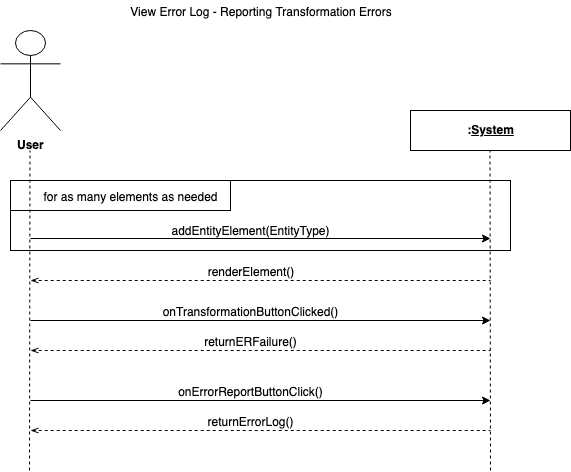

The diagram above was exported from draw.io. Its source (the exported page's mxGraphModel, read from the mxfile embedded in the PNG):
<mxGraphModel dx="928" dy="1263" grid="1" gridSize="10" guides="1" tooltips="1" connect="1" arrows="1" fold="1" page="1" pageScale="1" pageWidth="827" pageHeight="1169" math="0" shadow="0">
  <root>
    <mxCell id="0" />
    <mxCell id="1" parent="0" />
    <mxCell id="g0WuPuo7yrtHBxg9coGH-1" value="User" style="shape=umlActor;verticalLabelPosition=bottom;labelBackgroundColor=#ffffff;verticalAlign=top;html=1;fontStyle=1" parent="1" vertex="1">
      <mxGeometry x="130" y="80" width="60" height="100" as="geometry" />
    </mxCell>
    <mxCell id="g0WuPuo7yrtHBxg9coGH-2" value="&lt;p&gt;&lt;b&gt;:&lt;u&gt;System&lt;/u&gt;&lt;/b&gt;&lt;/p&gt;" style="shape=rect;html=1;overflow=fill;whiteSpace=wrap;align=center;verticalAlign=middle;" parent="1" vertex="1">
      <mxGeometry x="540" y="160" width="160" height="40" as="geometry" />
    </mxCell>
    <mxCell id="g0WuPuo7yrtHBxg9coGH-7" value="View Error Log - Reporting Transformation Errors" style="text;html=1;strokeColor=none;fillColor=none;align=center;verticalAlign=middle;whiteSpace=wrap;rounded=0;" parent="1" vertex="1">
      <mxGeometry x="250" y="50" width="280" height="20" as="geometry" />
    </mxCell>
    <mxCell id="g0WuPuo7yrtHBxg9coGH-8" value="" style="rounded=0;whiteSpace=wrap;html=1;align=center;fillColor=none;" parent="1" vertex="1">
      <mxGeometry x="140" y="230" width="500" height="70" as="geometry" />
    </mxCell>
    <mxCell id="g0WuPuo7yrtHBxg9coGH-9" value="" style="rounded=0;whiteSpace=wrap;html=1;fillColor=none;align=center;" parent="1" vertex="1">
      <mxGeometry x="140" y="230" width="220" height="30" as="geometry" />
    </mxCell>
    <mxCell id="g0WuPuo7yrtHBxg9coGH-10" value="for as many elements as needed" style="text;html=1;strokeColor=none;fillColor=none;align=center;verticalAlign=middle;whiteSpace=wrap;rounded=0;" parent="1" vertex="1">
      <mxGeometry x="160" y="235" width="200" height="20" as="geometry" />
    </mxCell>
    <mxCell id="g0WuPuo7yrtHBxg9coGH-11" value="" style="endArrow=classic;html=1;" parent="1" edge="1">
      <mxGeometry width="50" height="50" relative="1" as="geometry">
        <mxPoint x="160" y="288" as="sourcePoint" />
        <mxPoint x="620" y="288" as="targetPoint" />
      </mxGeometry>
    </mxCell>
    <mxCell id="g0WuPuo7yrtHBxg9coGH-5" value="" style="endArrow=none;dashed=1;html=1;" parent="1" edge="1">
      <mxGeometry width="50" height="50" relative="1" as="geometry">
        <mxPoint x="159" y="520" as="sourcePoint" />
        <mxPoint x="159.5" y="200" as="targetPoint" />
      </mxGeometry>
    </mxCell>
    <mxCell id="g0WuPuo7yrtHBxg9coGH-6" value="" style="endArrow=none;dashed=1;html=1;" parent="1" edge="1">
      <mxGeometry width="50" height="50" relative="1" as="geometry">
        <mxPoint x="620" y="520" as="sourcePoint" />
        <mxPoint x="619.5" y="200" as="targetPoint" />
      </mxGeometry>
    </mxCell>
    <mxCell id="g0WuPuo7yrtHBxg9coGH-12" value="addEntityElement(EntityType)" style="text;html=1;strokeColor=none;fillColor=none;align=center;verticalAlign=middle;whiteSpace=wrap;rounded=0;" parent="1" vertex="1">
      <mxGeometry x="280" y="269" width="200" height="20" as="geometry" />
    </mxCell>
    <mxCell id="g0WuPuo7yrtHBxg9coGH-13" value="" style="endArrow=none;dashed=1;html=1;startArrow=openThin;startFill=0;" parent="1" edge="1">
      <mxGeometry width="50" height="50" relative="1" as="geometry">
        <mxPoint x="160" y="400" as="sourcePoint" />
        <mxPoint x="620" y="400" as="targetPoint" />
      </mxGeometry>
    </mxCell>
    <mxCell id="kl6TxLk7NL5Po-6_P_xr-3" value="" style="endArrow=classic;html=1;" parent="1" edge="1">
      <mxGeometry width="50" height="50" relative="1" as="geometry">
        <mxPoint x="160" y="450" as="sourcePoint" />
        <mxPoint x="620" y="450" as="targetPoint" />
      </mxGeometry>
    </mxCell>
    <mxCell id="kl6TxLk7NL5Po-6_P_xr-4" value="" style="endArrow=none;dashed=1;html=1;startArrow=openThin;startFill=0;" parent="1" edge="1">
      <mxGeometry width="50" height="50" relative="1" as="geometry">
        <mxPoint x="160" y="330" as="sourcePoint" />
        <mxPoint x="620" y="330" as="targetPoint" />
      </mxGeometry>
    </mxCell>
    <mxCell id="kl6TxLk7NL5Po-6_P_xr-5" value="renderElement()" style="text;html=1;strokeColor=none;fillColor=none;align=center;verticalAlign=middle;whiteSpace=wrap;rounded=0;" parent="1" vertex="1">
      <mxGeometry x="280" y="310" width="200" height="20" as="geometry" />
    </mxCell>
    <mxCell id="kl6TxLk7NL5Po-6_P_xr-6" value="returnERFailure()" style="text;html=1;strokeColor=none;fillColor=none;align=center;verticalAlign=middle;whiteSpace=wrap;rounded=0;" parent="1" vertex="1">
      <mxGeometry x="280" y="380" width="200" height="20" as="geometry" />
    </mxCell>
    <mxCell id="kl6TxLk7NL5Po-6_P_xr-8" value="" style="endArrow=none;dashed=1;html=1;startArrow=openThin;startFill=0;" parent="1" edge="1">
      <mxGeometry width="50" height="50" relative="1" as="geometry">
        <mxPoint x="160" y="480" as="sourcePoint" />
        <mxPoint x="620" y="480" as="targetPoint" />
      </mxGeometry>
    </mxCell>
    <mxCell id="kl6TxLk7NL5Po-6_P_xr-9" value="onErrorReportButtonClick()" style="text;html=1;strokeColor=none;fillColor=none;align=center;verticalAlign=middle;whiteSpace=wrap;rounded=0;" parent="1" vertex="1">
      <mxGeometry x="280" y="430" width="200" height="20" as="geometry" />
    </mxCell>
    <mxCell id="kl6TxLk7NL5Po-6_P_xr-10" value="returnErrorLog()" style="text;html=1;strokeColor=none;fillColor=none;align=center;verticalAlign=middle;whiteSpace=wrap;rounded=0;" parent="1" vertex="1">
      <mxGeometry x="280" y="460" width="200" height="20" as="geometry" />
    </mxCell>
    <mxCell id="kl6TxLk7NL5Po-6_P_xr-12" value="" style="endArrow=classic;html=1;" parent="1" edge="1">
      <mxGeometry width="50" height="50" relative="1" as="geometry">
        <mxPoint x="160" y="370" as="sourcePoint" />
        <mxPoint x="620" y="370" as="targetPoint" />
      </mxGeometry>
    </mxCell>
    <mxCell id="kl6TxLk7NL5Po-6_P_xr-13" value="onTransformationButtonClicked()" style="text;html=1;strokeColor=none;fillColor=none;align=center;verticalAlign=middle;whiteSpace=wrap;rounded=0;" parent="1" vertex="1">
      <mxGeometry x="280" y="350" width="200" height="20" as="geometry" />
    </mxCell>
  </root>
</mxGraphModel>